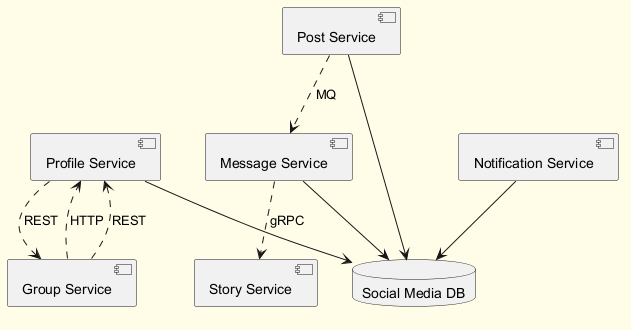

The diagram above was rendered by PlantUML. Its source (embedded in the PNG):
@startuml
skinparam backgroundColor #FFFDE7
skinparam classBackgroundColor #FFF9C4
skinparam classBorderColor #F57F17
component "Profile Service" as C_ProfileService
component "Group Service" as C_GroupService
component "Story Service" as C_StoryService
component "Message Service" as C_MessageService
component "Post Service" as C_PostService
component "Notification Service" as C_NotificationService
database "Social Media DB" as DB_social_media
C_ProfileService --> DB_social_media
C_MessageService --> DB_social_media
C_PostService --> DB_social_media
C_NotificationService --> DB_social_media
C_MessageService ..> C_StoryService : gRPC
C_PostService ..> C_MessageService : MQ
C_GroupService ..> C_ProfileService : HTTP
C_ProfileService ..> C_GroupService : REST
C_GroupService ..> C_ProfileService : REST
@enduml